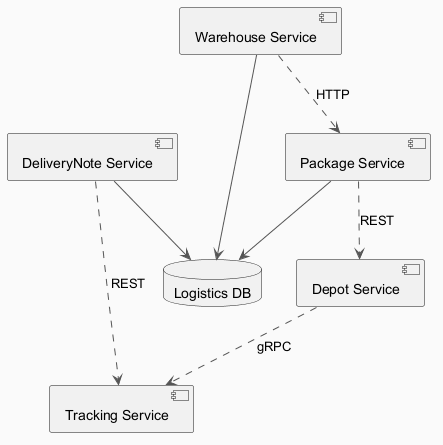

The diagram above was rendered by PlantUML. Its source (embedded in the PNG):
@startuml
skinparam backgroundColor #FAFAFA
skinparam classBackgroundColor #FFF3E0
skinparam classBorderColor #E65100
skinparam ArrowColor #555555
component "Package Service" as C_PackageService
component "Depot Service" as C_DepotService
component "Warehouse Service" as C_WarehouseService
component "Tracking Service" as C_TrackingService
component "DeliveryNote Service" as C_DeliveryNoteService
database "Logistics DB" as DB_logistics
C_PackageService --> DB_logistics
C_WarehouseService --> DB_logistics
C_DeliveryNoteService --> DB_logistics
C_WarehouseService ..> C_PackageService : HTTP
C_DepotService ..> C_TrackingService : gRPC
C_DeliveryNoteService ..> C_TrackingService : REST
C_PackageService ..> C_DepotService : REST
@enduml